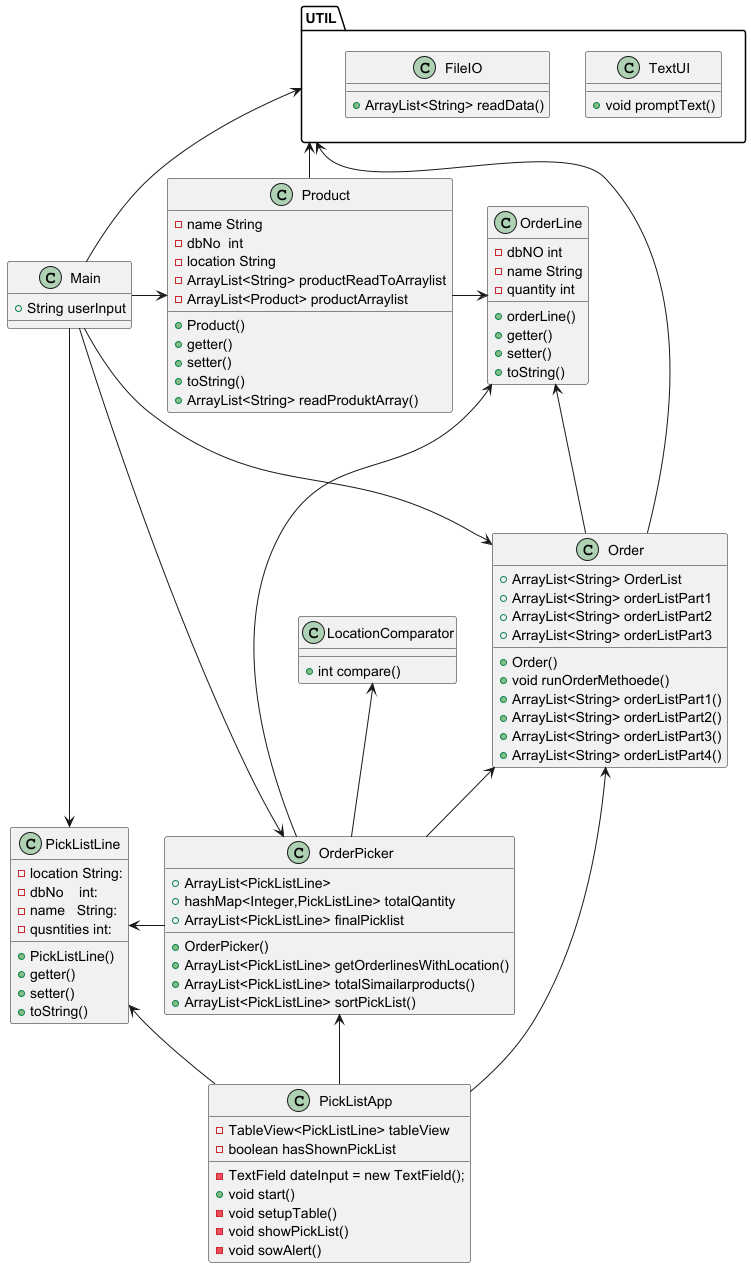

The diagram above was rendered by PlantUML. Its source (embedded in the PNG):
@startuml
'https://plantuml.com/class-diagram

class Order{
+ ArrayList<String> OrderList
+ ArrayList<String> orderListPart1
+ ArrayList<String> orderListPart2
+ ArrayList<String> orderListPart3

+ Order()
+ void runOrderMethoede()
+ ArrayList<String> orderListPart1()
+ ArrayList<String> orderListPart2()
+ ArrayList<String> orderListPart3()
+ ArrayList<String> orderListPart4()
}

class OrderLine{
- dbNO int
- name String
- quantity int
+ orderLine()
+ getter()
+ setter()
+ toString()
}
class OrderPicker{
+ ArrayList<PickListLine>
+ hashMap<Integer,PickListLine> totalQantity
+ ArrayList<PickListLine> finalPicklist

+ OrderPicker()
+ ArrayList<PickListLine> getOrderlinesWithLocation()
+ ArrayList<PickListLine> totalSimailarproducts()
+ ArrayList<PickListLine> sortPickList()
}

class Product{
 - name String
 - dbNo  int
 - location String
 - ArrayList<String> productReadToArraylist
 - ArrayList<Product> productArraylist
 + Product()
 + getter()
 + setter()
 + toString()
 + ArrayList<String> readProduktArray()
 }
class PickListApp{
- TextField dateInput = new TextField();
- TableView<PickListLine> tableView
- boolean hasShownPickList

+ void start()
- void setupTable()
- void showPickList()
- void sowAlert()
}
class PickListLine{
- location String:
- dbNo    int:
- name   String:
- qusntities int:

+ PickListLine()
+ getter()
+ setter()
+ toString()
}

class LocationComparator{
+ int compare()
}
class Main{
+ String userInput

}

package UTIL{
class TextUI{
+ void promptText()
}
class FileIO{
+ ArrayList<String> readData()

}
}
LocationComparator <-- OrderPicker
OrderPicker <- PickListApp
PickListLine <- OrderPicker
PickListLine <-PickListApp
Main ---> PickListLine
Main ->Product
Main ---> Order
Main -> OrderPicker
Order <--- PickListApp
Order <-- OrderPicker
OrderLine <- Product
OrderLine <- OrderPicker
OrderLine <-- Order
UTIL <-- Product
UTIL <-- Order
UTIL<-- Main


@enduml